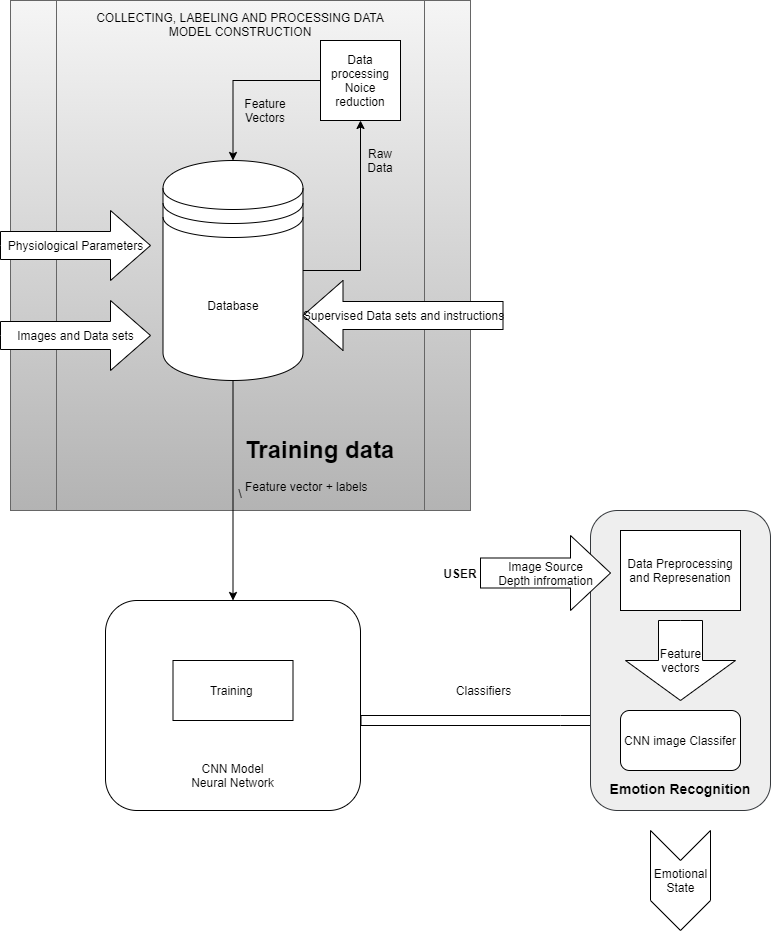

The diagram above was exported from draw.io. Its source (the exported page's mxGraphModel, read from the mxfile embedded in the PNG):
<mxGraphModel dx="1038" dy="489" grid="1" gridSize="10" guides="1" tooltips="1" connect="1" arrows="1" fold="1" page="1" pageScale="1" pageWidth="850" pageHeight="1100" math="0" shadow="0">
  <root>
    <mxCell id="0" />
    <mxCell id="1" parent="0" />
    <mxCell id="MYqCZFafPZjGr0H5jEaQ-1" value="COLLECTING, LABELING AND PROCESSING DATA&lt;br&gt;MODEL CONSTRUCTION&lt;br&gt;&lt;br&gt;&lt;br&gt;&lt;br&gt;&lt;br&gt;&lt;br&gt;&lt;br&gt;&lt;br&gt;&lt;br&gt;&lt;br&gt;&lt;br&gt;&lt;br&gt;&lt;br&gt;&lt;br&gt;&lt;br&gt;&lt;br&gt;&lt;br&gt;&lt;br&gt;&lt;br&gt;&lt;br&gt;&lt;br&gt;&lt;br&gt;&lt;br&gt;&lt;br&gt;&lt;br&gt;&lt;br&gt;&lt;br&gt;&lt;br&gt;&lt;br&gt;&lt;br&gt;&lt;br&gt;&lt;br&gt;&lt;br&gt;\" style="shape=process;whiteSpace=wrap;html=1;backgroundOutline=1;fillColor=#f5f5f5;strokeColor=#666666;gradientColor=#b3b3b3;" parent="1" vertex="1">
      <mxGeometry x="60" y="50" width="460" height="510" as="geometry" />
    </mxCell>
    <mxCell id="MYqCZFafPZjGr0H5jEaQ-8" style="edgeStyle=orthogonalEdgeStyle;rounded=0;orthogonalLoop=1;jettySize=auto;html=1;entryX=0.5;entryY=1;entryDx=0;entryDy=0;" parent="1" source="MYqCZFafPZjGr0H5jEaQ-2" target="MYqCZFafPZjGr0H5jEaQ-3" edge="1">
      <mxGeometry relative="1" as="geometry" />
    </mxCell>
    <mxCell id="MYqCZFafPZjGr0H5jEaQ-24" style="edgeStyle=orthogonalEdgeStyle;rounded=0;orthogonalLoop=1;jettySize=auto;html=1;entryX=0.5;entryY=0;entryDx=0;entryDy=0;" parent="1" source="MYqCZFafPZjGr0H5jEaQ-2" target="MYqCZFafPZjGr0H5jEaQ-16" edge="1">
      <mxGeometry relative="1" as="geometry" />
    </mxCell>
    <mxCell id="MYqCZFafPZjGr0H5jEaQ-2" value="Database" style="shape=datastore;whiteSpace=wrap;html=1;direction=east;" parent="1" vertex="1">
      <mxGeometry x="212.5" y="210" width="140" height="220" as="geometry" />
    </mxCell>
    <mxCell id="MYqCZFafPZjGr0H5jEaQ-6" style="edgeStyle=orthogonalEdgeStyle;rounded=0;orthogonalLoop=1;jettySize=auto;html=1;exitX=0;exitY=0.5;exitDx=0;exitDy=0;entryX=0.5;entryY=0;entryDx=0;entryDy=0;" parent="1" source="MYqCZFafPZjGr0H5jEaQ-3" target="MYqCZFafPZjGr0H5jEaQ-2" edge="1">
      <mxGeometry relative="1" as="geometry" />
    </mxCell>
    <mxCell id="MYqCZFafPZjGr0H5jEaQ-3" value="Data processing&lt;br&gt;Noice reduction" style="whiteSpace=wrap;html=1;aspect=fixed;" parent="1" vertex="1">
      <mxGeometry x="370" y="90" width="80" height="80" as="geometry" />
    </mxCell>
    <mxCell id="MYqCZFafPZjGr0H5jEaQ-11" value="Physiological Parameters" style="html=1;shadow=0;dashed=0;align=center;verticalAlign=middle;shape=mxgraph.arrows2.arrow;dy=0.6;dx=40;notch=0;" parent="1" vertex="1">
      <mxGeometry x="50" y="260" width="150" height="70" as="geometry" />
    </mxCell>
    <mxCell id="MYqCZFafPZjGr0H5jEaQ-12" value="Images and Data sets" style="html=1;shadow=0;dashed=0;align=center;verticalAlign=middle;shape=mxgraph.arrows2.arrow;dy=0.6;dx=40;notch=0;" parent="1" vertex="1">
      <mxGeometry x="50" y="350" width="150" height="70" as="geometry" />
    </mxCell>
    <mxCell id="MYqCZFafPZjGr0H5jEaQ-13" value="Raw Data" style="text;html=1;strokeColor=none;fillColor=none;align=center;verticalAlign=middle;whiteSpace=wrap;rounded=0;" parent="1" vertex="1">
      <mxGeometry x="410" y="200" width="40" height="20" as="geometry" />
    </mxCell>
    <mxCell id="MYqCZFafPZjGr0H5jEaQ-14" value="Feature Vectors" style="text;html=1;strokeColor=none;fillColor=none;align=center;verticalAlign=middle;whiteSpace=wrap;rounded=0;" parent="1" vertex="1">
      <mxGeometry x="295" y="150" width="40" height="20" as="geometry" />
    </mxCell>
    <mxCell id="MYqCZFafPZjGr0H5jEaQ-15" value="Supervised Data sets and instructions" style="html=1;shadow=0;dashed=0;align=center;verticalAlign=middle;shape=mxgraph.arrows2.arrow;dy=0.6;dx=40;flipH=1;notch=0;" parent="1" vertex="1">
      <mxGeometry x="352.5" y="330" width="200" height="70" as="geometry" />
    </mxCell>
    <mxCell id="MYqCZFafPZjGr0H5jEaQ-37" style="edgeStyle=orthogonalEdgeStyle;rounded=0;orthogonalLoop=1;jettySize=auto;html=1;jumpStyle=none;shape=flexArrow;" parent="1" source="MYqCZFafPZjGr0H5jEaQ-16" target="MYqCZFafPZjGr0H5jEaQ-36" edge="1">
      <mxGeometry relative="1" as="geometry">
        <Array as="points">
          <mxPoint x="610" y="770" />
          <mxPoint x="610" y="770" />
        </Array>
      </mxGeometry>
    </mxCell>
    <mxCell id="MYqCZFafPZjGr0H5jEaQ-16" value="&lt;br&gt;&lt;br&gt;&lt;br&gt;&lt;br&gt;&lt;br&gt;&lt;br&gt;&lt;br&gt;&lt;br&gt;&lt;br&gt;&lt;br&gt;CNN Model&lt;br&gt;Neural Network" style="rounded=1;whiteSpace=wrap;html=1;" parent="1" vertex="1">
      <mxGeometry x="155" y="650" width="255" height="210" as="geometry" />
    </mxCell>
    <mxCell id="MYqCZFafPZjGr0H5jEaQ-18" value="Training&amp;nbsp;" style="rounded=0;whiteSpace=wrap;html=1;" parent="1" vertex="1">
      <mxGeometry x="222.5" y="710" width="120" height="60" as="geometry" />
    </mxCell>
    <mxCell id="MYqCZFafPZjGr0H5jEaQ-28" value="&lt;h1&gt;Training data&lt;/h1&gt;&lt;div&gt;Feature vector + labels&lt;/div&gt;" style="text;html=1;strokeColor=none;fillColor=none;spacing=5;spacingTop=-20;whiteSpace=wrap;overflow=hidden;rounded=0;" parent="1" vertex="1">
      <mxGeometry x="290" y="480" width="180" height="90" as="geometry" />
    </mxCell>
    <mxCell id="MYqCZFafPZjGr0H5jEaQ-29" value="&lt;b style=&quot;font-size: 14px&quot;&gt;&lt;br&gt;&lt;br&gt;&lt;br&gt;&lt;br&gt;&lt;br&gt;&lt;br&gt;&lt;br&gt;&lt;br&gt;&lt;br&gt;&lt;br&gt;&lt;br&gt;&lt;br&gt;&lt;br&gt;&lt;br&gt;&lt;br&gt;&lt;br&gt;Emotion Recognition&lt;/b&gt;" style="rounded=1;whiteSpace=wrap;html=1;fillColor=#eeeeee;strokeColor=#36393d;" parent="1" vertex="1">
      <mxGeometry x="640" y="560" width="180" height="300" as="geometry" />
    </mxCell>
    <mxCell id="MYqCZFafPZjGr0H5jEaQ-31" value="Data Preprocessing and Represenation" style="rounded=0;whiteSpace=wrap;html=1;" parent="1" vertex="1">
      <mxGeometry x="670" y="580" width="120" height="80" as="geometry" />
    </mxCell>
    <mxCell id="MYqCZFafPZjGr0H5jEaQ-32" value="Image Source&lt;br&gt;Depth infromation" style="html=1;shadow=0;dashed=0;align=center;verticalAlign=middle;shape=mxgraph.arrows2.arrow;dy=0.6;dx=40;notch=0;" parent="1" vertex="1">
      <mxGeometry x="530" y="585" width="130" height="75" as="geometry" />
    </mxCell>
    <mxCell id="MYqCZFafPZjGr0H5jEaQ-34" value="&lt;b&gt;USER&lt;/b&gt;" style="text;html=1;strokeColor=none;fillColor=none;align=center;verticalAlign=middle;whiteSpace=wrap;rounded=0;" parent="1" vertex="1">
      <mxGeometry x="490" y="612.5" width="40" height="20" as="geometry" />
    </mxCell>
    <mxCell id="MYqCZFafPZjGr0H5jEaQ-35" value="Feature&lt;br&gt;vectors" style="html=1;shadow=0;dashed=0;align=center;verticalAlign=middle;shape=mxgraph.arrows2.arrow;dy=0.6;dx=40;direction=south;notch=0;" parent="1" vertex="1">
      <mxGeometry x="675" y="670" width="110" height="80" as="geometry" />
    </mxCell>
    <mxCell id="MYqCZFafPZjGr0H5jEaQ-36" value="CNN image Classifer" style="rounded=1;whiteSpace=wrap;html=1;" parent="1" vertex="1">
      <mxGeometry x="670" y="760" width="120" height="60" as="geometry" />
    </mxCell>
    <mxCell id="MYqCZFafPZjGr0H5jEaQ-40" value="Classifiers" style="text;html=1;align=center;verticalAlign=middle;resizable=0;points=[];autosize=1;" parent="1" vertex="1">
      <mxGeometry x="497.5" y="730" width="70" height="20" as="geometry" />
    </mxCell>
    <mxCell id="MYqCZFafPZjGr0H5jEaQ-42" value="Emotional&lt;br&gt;State" style="html=1;shadow=0;dashed=0;align=center;verticalAlign=middle;shape=mxgraph.arrows2.arrow;dy=0;dx=30;notch=30;direction=south;" parent="1" vertex="1">
      <mxGeometry x="700" y="880" width="60" height="100" as="geometry" />
    </mxCell>
  </root>
</mxGraphModel>